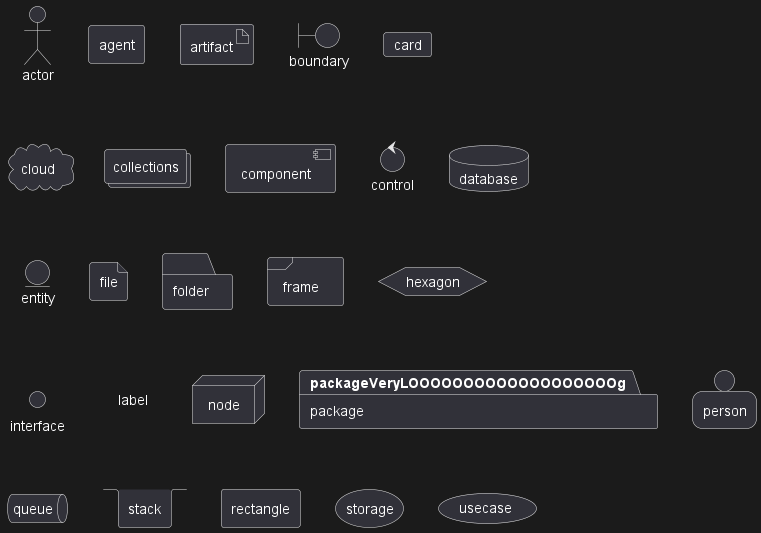

The diagram above was rendered by PlantUML. Its source (embedded in the PNG):
@startuml
actor       actorVeryLOOOOOOOOOOOOOOOOOOOg       as "actor"
agent       agentVeryLOOOOOOOOOOOOOOOOOOOg       as "agent"
artifact    artifactVeryLOOOOOOOOOOOOOOOOOOOg    as "artifact"
boundary    boundaryVeryLOOOOOOOOOOOOOOOOOOOg    as "boundary"
card        cardVeryLOOOOOOOOOOOOOOOOOOOg        as "card"
cloud       cloudVeryLOOOOOOOOOOOOOOOOOOOg       as "cloud"
collections collectionsVeryLOOOOOOOOOOOOOOOOOOOg as "collections"
component   componentVeryLOOOOOOOOOOOOOOOOOOOg   as "component"
control     controlVeryLOOOOOOOOOOOOOOOOOOOg     as "control"
database    databaseVeryLOOOOOOOOOOOOOOOOOOOg    as "database"
entity      entityVeryLOOOOOOOOOOOOOOOOOOOg      as "entity"
file        fileVeryLOOOOOOOOOOOOOOOOOOOg        as "file"
folder      folderVeryLOOOOOOOOOOOOOOOOOOOg      as "folder"
frame       frameVeryLOOOOOOOOOOOOOOOOOOOg       as "frame"
hexagon     hexagonVeryLOOOOOOOOOOOOOOOOOOOg     as "hexagon"
interface   interfaceVeryLOOOOOOOOOOOOOOOOOOOg   as "interface"
label       labelVeryLOOOOOOOOOOOOOOOOOOOg       as "label"
node        nodeVeryLOOOOOOOOOOOOOOOOOOOg        as "node"
package     packageVeryLOOOOOOOOOOOOOOOOOOOg     as "package"
person      personVeryLOOOOOOOOOOOOOOOOOOOg      as "person"
queue       queueVeryLOOOOOOOOOOOOOOOOOOOg       as "queue"
stack       stackVeryLOOOOOOOOOOOOOOOOOOOg       as "stack"
rectangle   rectangleVeryLOOOOOOOOOOOOOOOOOOOg   as "rectangle"
storage     storageVeryLOOOOOOOOOOOOOOOOOOOg     as "storage"
usecase     usecaseVeryLOOOOOOOOOOOOOOOOOOOg     as "usecase"
@enduml